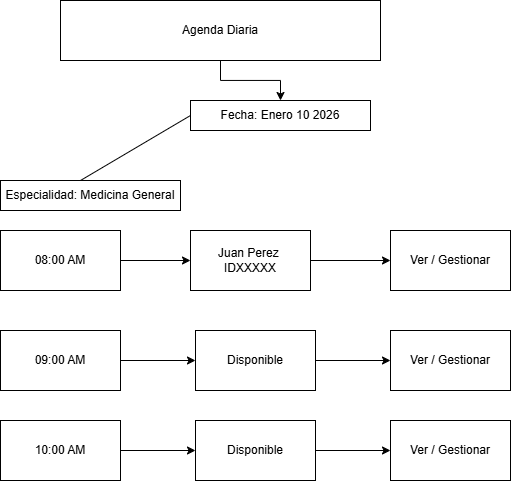

The diagram above was exported from draw.io. Its source (the exported page's mxGraphModel, read from the mxfile embedded in the PNG):
<mxGraphModel dx="1026" dy="547" grid="1" gridSize="10" guides="1" tooltips="1" connect="1" arrows="1" fold="1" page="1" pageScale="1" pageWidth="850" pageHeight="1100" math="0" shadow="0">
  <root>
    <mxCell id="0" />
    <mxCell id="1" parent="0" />
    <mxCell id="JTZ8IraYvPKKtUq5TRN2-18" edge="1" parent="1" source="JTZ8IraYvPKKtUq5TRN2-1" style="edgeStyle=orthogonalEdgeStyle;rounded=0;orthogonalLoop=1;jettySize=auto;html=1;" target="JTZ8IraYvPKKtUq5TRN2-16" value="">
      <mxGeometry relative="1" as="geometry" />
    </mxCell>
    <mxCell id="JTZ8IraYvPKKtUq5TRN2-1" parent="1" style="rounded=0;whiteSpace=wrap;html=1;" value="Agenda Diaria" vertex="1">
      <mxGeometry height="60" width="320" x="230" y="10" as="geometry" />
    </mxCell>
    <mxCell id="JTZ8IraYvPKKtUq5TRN2-21" edge="1" parent="1" source="JTZ8IraYvPKKtUq5TRN2-9" style="edgeStyle=orthogonalEdgeStyle;rounded=0;orthogonalLoop=1;jettySize=auto;html=1;" target="JTZ8IraYvPKKtUq5TRN2-15" value="">
      <mxGeometry relative="1" as="geometry" />
    </mxCell>
    <mxCell id="JTZ8IraYvPKKtUq5TRN2-9" parent="1" style="rounded=0;whiteSpace=wrap;html=1;" value="08:00 AM" vertex="1">
      <mxGeometry height="60" width="120" x="170" y="240" as="geometry" />
    </mxCell>
    <mxCell id="JTZ8IraYvPKKtUq5TRN2-22" edge="1" parent="1" source="JTZ8IraYvPKKtUq5TRN2-10" style="edgeStyle=orthogonalEdgeStyle;rounded=0;orthogonalLoop=1;jettySize=auto;html=1;" target="JTZ8IraYvPKKtUq5TRN2-13" value="">
      <mxGeometry relative="1" as="geometry" />
    </mxCell>
    <mxCell id="JTZ8IraYvPKKtUq5TRN2-10" parent="1" style="rounded=0;whiteSpace=wrap;html=1;" value="09:00 AM" vertex="1">
      <mxGeometry height="60" width="120" x="170" y="340" as="geometry" />
    </mxCell>
    <mxCell id="JTZ8IraYvPKKtUq5TRN2-23" edge="1" parent="1" source="JTZ8IraYvPKKtUq5TRN2-11" style="edgeStyle=orthogonalEdgeStyle;rounded=0;orthogonalLoop=1;jettySize=auto;html=1;" target="JTZ8IraYvPKKtUq5TRN2-14" value="">
      <mxGeometry relative="1" as="geometry" />
    </mxCell>
    <mxCell id="JTZ8IraYvPKKtUq5TRN2-11" parent="1" style="rounded=0;whiteSpace=wrap;html=1;" value="10:00 AM" vertex="1">
      <mxGeometry height="60" width="120" x="170" y="430" as="geometry" />
    </mxCell>
    <mxCell id="JTZ8IraYvPKKtUq5TRN2-27" edge="1" parent="1" source="JTZ8IraYvPKKtUq5TRN2-13" style="edgeStyle=orthogonalEdgeStyle;rounded=0;orthogonalLoop=1;jettySize=auto;html=1;" target="JTZ8IraYvPKKtUq5TRN2-26" value="">
      <mxGeometry relative="1" as="geometry" />
    </mxCell>
    <mxCell id="JTZ8IraYvPKKtUq5TRN2-13" parent="1" style="rounded=0;whiteSpace=wrap;html=1;" value="Disponible" vertex="1">
      <mxGeometry height="60" width="120" x="365" y="340" as="geometry" />
    </mxCell>
    <mxCell id="JTZ8IraYvPKKtUq5TRN2-29" edge="1" parent="1" source="JTZ8IraYvPKKtUq5TRN2-14" style="edgeStyle=orthogonalEdgeStyle;rounded=0;orthogonalLoop=1;jettySize=auto;html=1;" target="JTZ8IraYvPKKtUq5TRN2-28" value="">
      <mxGeometry relative="1" as="geometry" />
    </mxCell>
    <mxCell id="JTZ8IraYvPKKtUq5TRN2-14" parent="1" style="rounded=0;whiteSpace=wrap;html=1;" value="Disponible" vertex="1">
      <mxGeometry height="60" width="120" x="365" y="430" as="geometry" />
    </mxCell>
    <mxCell id="JTZ8IraYvPKKtUq5TRN2-25" edge="1" parent="1" source="JTZ8IraYvPKKtUq5TRN2-15" style="edgeStyle=orthogonalEdgeStyle;rounded=0;orthogonalLoop=1;jettySize=auto;html=1;" target="JTZ8IraYvPKKtUq5TRN2-24" value="">
      <mxGeometry relative="1" as="geometry" />
    </mxCell>
    <mxCell id="JTZ8IraYvPKKtUq5TRN2-15" parent="1" style="rounded=0;whiteSpace=wrap;html=1;" value="Juan Perez&amp;nbsp; IDXXXXX" vertex="1">
      <mxGeometry height="60" width="120" x="360" y="240" as="geometry" />
    </mxCell>
    <mxCell id="JTZ8IraYvPKKtUq5TRN2-16" parent="1" style="rounded=0;whiteSpace=wrap;html=1;" value="Fecha: Enero 10 2026" vertex="1">
      <mxGeometry height="30" width="180" x="360" y="110" as="geometry" />
    </mxCell>
    <mxCell id="JTZ8IraYvPKKtUq5TRN2-17" parent="1" style="rounded=0;whiteSpace=wrap;html=1;" value="Especialidad: Medicina General" vertex="1">
      <mxGeometry height="30" width="180" x="170" y="190" as="geometry" />
    </mxCell>
    <mxCell id="JTZ8IraYvPKKtUq5TRN2-20" edge="1" parent="1" style="endArrow=none;html=1;rounded=0;entryX=0;entryY=0.5;entryDx=0;entryDy=0;" target="JTZ8IraYvPKKtUq5TRN2-16" value="">
      <mxGeometry height="50" relative="1" width="50" as="geometry">
        <mxPoint x="250" y="190" as="sourcePoint" />
        <mxPoint x="300" y="140" as="targetPoint" />
      </mxGeometry>
    </mxCell>
    <mxCell id="JTZ8IraYvPKKtUq5TRN2-24" parent="1" style="rounded=0;whiteSpace=wrap;html=1;" value="Ver / Gestionar" vertex="1">
      <mxGeometry height="60" width="120" x="560" y="240" as="geometry" />
    </mxCell>
    <mxCell id="JTZ8IraYvPKKtUq5TRN2-26" parent="1" style="rounded=0;whiteSpace=wrap;html=1;" value="Ver / Gestionar" vertex="1">
      <mxGeometry height="60" width="120" x="560" y="340" as="geometry" />
    </mxCell>
    <mxCell id="JTZ8IraYvPKKtUq5TRN2-28" parent="1" style="rounded=0;whiteSpace=wrap;html=1;" value="Ver / Gestionar" vertex="1">
      <mxGeometry height="60" width="120" x="560" y="430" as="geometry" />
    </mxCell>
  </root>
</mxGraphModel>